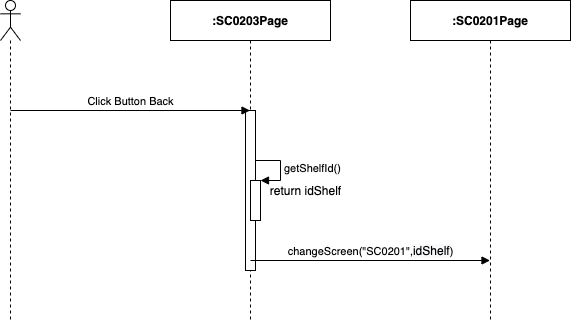

The diagram above was exported from draw.io. Its source (the exported page's mxGraphModel, read from the mxfile embedded in the PNG):
<mxGraphModel dx="1346" dy="748" grid="1" gridSize="10" guides="1" tooltips="1" connect="1" arrows="1" fold="1" page="1" pageScale="1" pageWidth="850" pageHeight="1100" math="0" shadow="0">
  <root>
    <mxCell id="RWRlXb_ak0QTP0XaC4SM-0" />
    <mxCell id="RWRlXb_ak0QTP0XaC4SM-1" parent="RWRlXb_ak0QTP0XaC4SM-0" />
    <mxCell id="Rf7Ca_6MNvNfkVQf2QOG-0" value="" style="shape=umlLifeline;participant=umlActor;perimeter=lifelinePerimeter;whiteSpace=wrap;html=1;container=1;collapsible=0;recursiveResize=0;verticalAlign=top;spacingTop=36;outlineConnect=0;" parent="RWRlXb_ak0QTP0XaC4SM-1" vertex="1">
      <mxGeometry x="310" y="80" width="20" height="320" as="geometry" />
    </mxCell>
    <mxCell id="Rf7Ca_6MNvNfkVQf2QOG-1" value="&lt;b&gt;:SC0203Page&lt;/b&gt;" style="shape=umlLifeline;perimeter=lifelinePerimeter;whiteSpace=wrap;html=1;container=1;collapsible=0;recursiveResize=0;outlineConnect=0;" parent="RWRlXb_ak0QTP0XaC4SM-1" vertex="1">
      <mxGeometry x="480" y="80" width="160" height="320" as="geometry" />
    </mxCell>
    <mxCell id="Rf7Ca_6MNvNfkVQf2QOG-2" value="" style="html=1;points=[];perimeter=orthogonalPerimeter;" parent="Rf7Ca_6MNvNfkVQf2QOG-1" vertex="1">
      <mxGeometry x="75" y="110" width="10" height="160" as="geometry" />
    </mxCell>
    <mxCell id="Rf7Ca_6MNvNfkVQf2QOG-3" value="&lt;b&gt;:SC0201Page&lt;/b&gt;" style="shape=umlLifeline;perimeter=lifelinePerimeter;whiteSpace=wrap;html=1;container=1;collapsible=0;recursiveResize=0;outlineConnect=0;" parent="RWRlXb_ak0QTP0XaC4SM-1" vertex="1">
      <mxGeometry x="720" y="80" width="160" height="320" as="geometry" />
    </mxCell>
    <mxCell id="Rf7Ca_6MNvNfkVQf2QOG-4" value="Click Button Back" style="html=1;verticalAlign=bottom;endArrow=block;" parent="RWRlXb_ak0QTP0XaC4SM-1" target="Rf7Ca_6MNvNfkVQf2QOG-1" edge="1">
      <mxGeometry width="80" relative="1" as="geometry">
        <mxPoint x="320" y="190" as="sourcePoint" />
        <mxPoint x="400" y="190" as="targetPoint" />
      </mxGeometry>
    </mxCell>
    <mxCell id="Rf7Ca_6MNvNfkVQf2QOG-5" value="" style="html=1;points=[];perimeter=orthogonalPerimeter;" parent="RWRlXb_ak0QTP0XaC4SM-1" vertex="1">
      <mxGeometry x="560" y="260" width="10" height="40" as="geometry" />
    </mxCell>
    <mxCell id="Rf7Ca_6MNvNfkVQf2QOG-6" value="getShelfId()" style="edgeStyle=orthogonalEdgeStyle;html=1;align=left;spacingLeft=2;endArrow=block;rounded=0;entryX=1;entryY=0;" parent="RWRlXb_ak0QTP0XaC4SM-1" target="Rf7Ca_6MNvNfkVQf2QOG-5" edge="1">
      <mxGeometry relative="1" as="geometry">
        <mxPoint x="565" y="240" as="sourcePoint" />
        <Array as="points">
          <mxPoint x="590" y="240" />
        </Array>
      </mxGeometry>
    </mxCell>
    <mxCell id="Rf7Ca_6MNvNfkVQf2QOG-7" value="return idShelf" style="text;html=1;align=center;verticalAlign=middle;resizable=0;points=[];autosize=1;" parent="RWRlXb_ak0QTP0XaC4SM-1" vertex="1">
      <mxGeometry x="570" y="260" width="90" height="20" as="geometry" />
    </mxCell>
    <mxCell id="Rf7Ca_6MNvNfkVQf2QOG-8" value="changeScreen(&quot;SC0201&quot;,&lt;span style=&quot;font-size: 12px ; background-color: rgb(248 , 249 , 250)&quot;&gt;idShelf&lt;/span&gt;)" style="html=1;verticalAlign=bottom;endArrow=block;" parent="RWRlXb_ak0QTP0XaC4SM-1" target="Rf7Ca_6MNvNfkVQf2QOG-3" edge="1">
      <mxGeometry width="80" relative="1" as="geometry">
        <mxPoint x="560" y="340" as="sourcePoint" />
        <mxPoint x="640" y="340" as="targetPoint" />
      </mxGeometry>
    </mxCell>
  </root>
</mxGraphModel>